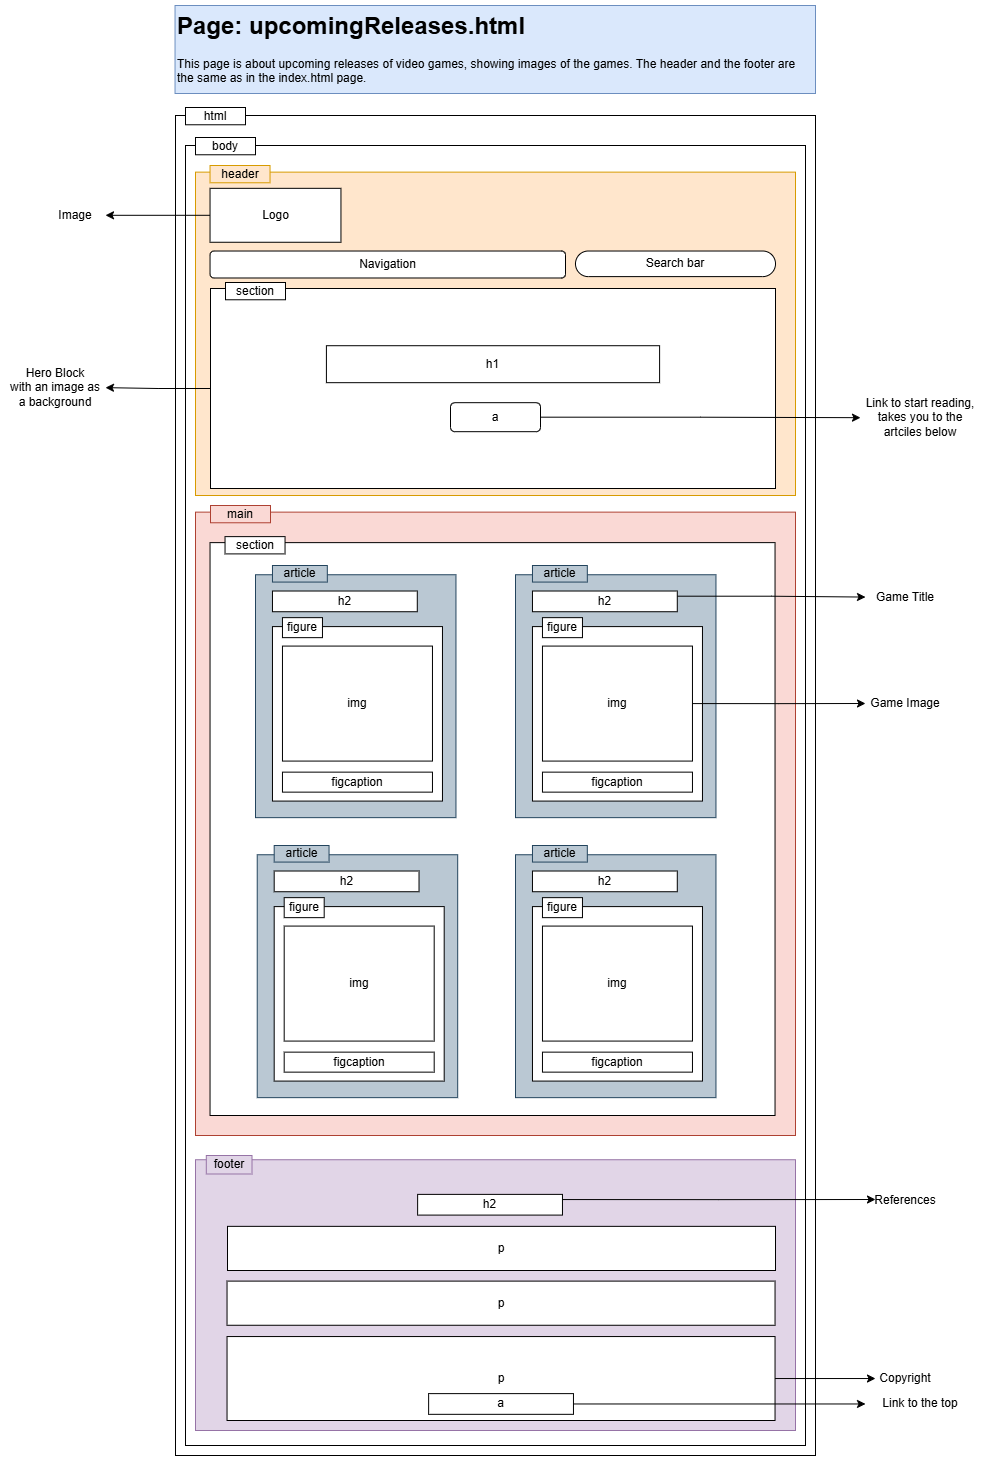

The diagram above was exported from draw.io. Its source (the exported page's mxGraphModel, read from the mxfile embedded in the PNG):
<mxGraphModel dx="3543" dy="933" grid="1" gridSize="10" guides="1" tooltips="1" connect="1" arrows="1" fold="1" page="1" pageScale="1" pageWidth="850" pageHeight="1100" math="0" shadow="0">
  <root>
    <mxCell id="0" />
    <mxCell id="1" parent="0" />
    <mxCell id="H5BwB9m3LWu2dsPUaTor-1" value="" style="rounded=0;whiteSpace=wrap;html=1;" vertex="1" parent="1">
      <mxGeometry x="-780" y="150" width="640" height="1340" as="geometry" />
    </mxCell>
    <mxCell id="H5BwB9m3LWu2dsPUaTor-2" value="" style="rounded=0;whiteSpace=wrap;html=1;" vertex="1" parent="1">
      <mxGeometry x="-770" y="180" width="620" height="1300" as="geometry" />
    </mxCell>
    <mxCell id="H5BwB9m3LWu2dsPUaTor-5" value="html" style="rounded=0;whiteSpace=wrap;html=1;" vertex="1" parent="1">
      <mxGeometry x="-770" y="142" width="60" height="17.27" as="geometry" />
    </mxCell>
    <mxCell id="H5BwB9m3LWu2dsPUaTor-6" value="Link to start reading, takes you to the artciles below" style="text;html=1;align=center;verticalAlign=middle;whiteSpace=wrap;rounded=0;" vertex="1" parent="1">
      <mxGeometry x="-95" y="437.18" width="120" height="30" as="geometry" />
    </mxCell>
    <mxCell id="H5BwB9m3LWu2dsPUaTor-8" value="body" style="rounded=0;whiteSpace=wrap;html=1;" vertex="1" parent="1">
      <mxGeometry x="-760" y="172" width="60" height="17.27" as="geometry" />
    </mxCell>
    <mxCell id="H5BwB9m3LWu2dsPUaTor-9" value="" style="rounded=0;whiteSpace=wrap;html=1;fillColor=#ffe6cc;strokeColor=#d79b00;" vertex="1" parent="1">
      <mxGeometry x="-760" y="206.63" width="600" height="323.37" as="geometry" />
    </mxCell>
    <mxCell id="H5BwB9m3LWu2dsPUaTor-10" style="edgeStyle=orthogonalEdgeStyle;rounded=0;orthogonalLoop=1;jettySize=auto;html=1;exitX=0;exitY=0.5;exitDx=0;exitDy=0;" edge="1" parent="1" source="H5BwB9m3LWu2dsPUaTor-11" target="H5BwB9m3LWu2dsPUaTor-38">
      <mxGeometry relative="1" as="geometry">
        <mxPoint x="-840" y="249.3157894736844" as="targetPoint" />
      </mxGeometry>
    </mxCell>
    <mxCell id="H5BwB9m3LWu2dsPUaTor-11" value="Logo" style="rounded=0;whiteSpace=wrap;html=1;" vertex="1" parent="1">
      <mxGeometry x="-745.459090909091" y="222.8296383647799" width="130.9090909090909" height="53.93081761006291" as="geometry" />
    </mxCell>
    <mxCell id="H5BwB9m3LWu2dsPUaTor-12" value="Navigation" style="rounded=1;whiteSpace=wrap;html=1;" vertex="1" parent="1">
      <mxGeometry x="-745.46" y="285.52" width="355.46" height="26.97" as="geometry" />
    </mxCell>
    <mxCell id="H5BwB9m3LWu2dsPUaTor-13" value="Search bar" style="rounded=1;whiteSpace=wrap;html=1;arcSize=50;" vertex="1" parent="1">
      <mxGeometry x="-380.00000000000006" y="285.52" width="200" height="25.59" as="geometry" />
    </mxCell>
    <mxCell id="H5BwB9m3LWu2dsPUaTor-14" value="header" style="rounded=0;whiteSpace=wrap;html=1;fillColor=#ffe6cc;strokeColor=#d79b00;" vertex="1" parent="1">
      <mxGeometry x="-745.46" y="200" width="60" height="17.27" as="geometry" />
    </mxCell>
    <mxCell id="H5BwB9m3LWu2dsPUaTor-15" style="edgeStyle=orthogonalEdgeStyle;rounded=0;orthogonalLoop=1;jettySize=auto;html=1;exitX=0;exitY=0.5;exitDx=0;exitDy=0;" edge="1" parent="1" source="H5BwB9m3LWu2dsPUaTor-16" target="H5BwB9m3LWu2dsPUaTor-17">
      <mxGeometry relative="1" as="geometry">
        <mxPoint x="-840" y="420.3333333333335" as="targetPoint" />
      </mxGeometry>
    </mxCell>
    <mxCell id="H5BwB9m3LWu2dsPUaTor-16" value="" style="rounded=0;whiteSpace=wrap;html=1;" vertex="1" parent="1">
      <mxGeometry x="-745" y="323" width="565" height="200" as="geometry" />
    </mxCell>
    <mxCell id="H5BwB9m3LWu2dsPUaTor-17" value="Hero Block&lt;br&gt;with an image as a background" style="text;html=1;align=center;verticalAlign=middle;whiteSpace=wrap;rounded=0;" vertex="1" parent="1">
      <mxGeometry x="-950" y="407.18" width="100" height="30" as="geometry" />
    </mxCell>
    <mxCell id="H5BwB9m3LWu2dsPUaTor-18" value="h1" style="rounded=0;whiteSpace=wrap;html=1;" vertex="1" parent="1">
      <mxGeometry x="-629.09" y="380.21" width="333.19" height="36.97" as="geometry" />
    </mxCell>
    <mxCell id="H5BwB9m3LWu2dsPUaTor-19" style="edgeStyle=orthogonalEdgeStyle;rounded=0;orthogonalLoop=1;jettySize=auto;html=1;exitX=1;exitY=0.5;exitDx=0;exitDy=0;entryX=0;entryY=0.5;entryDx=0;entryDy=0;" edge="1" parent="1" source="H5BwB9m3LWu2dsPUaTor-20" target="H5BwB9m3LWu2dsPUaTor-6">
      <mxGeometry relative="1" as="geometry" />
    </mxCell>
    <mxCell id="H5BwB9m3LWu2dsPUaTor-20" value="a" style="rounded=1;whiteSpace=wrap;html=1;" vertex="1" parent="1">
      <mxGeometry x="-505" y="437.18" width="90" height="29" as="geometry" />
    </mxCell>
    <mxCell id="H5BwB9m3LWu2dsPUaTor-21" value="section" style="rounded=0;whiteSpace=wrap;html=1;" vertex="1" parent="1">
      <mxGeometry x="-730" y="317" width="60" height="17.27" as="geometry" />
    </mxCell>
    <mxCell id="H5BwB9m3LWu2dsPUaTor-22" value="" style="rounded=0;whiteSpace=wrap;html=1;fillColor=#fad9d5;strokeColor=#ae4132;" vertex="1" parent="1">
      <mxGeometry x="-760" y="546.63" width="600" height="623.37" as="geometry" />
    </mxCell>
    <mxCell id="H5BwB9m3LWu2dsPUaTor-23" value="main" style="rounded=0;whiteSpace=wrap;html=1;fillColor=#fad9d5;strokeColor=#ae4132;" vertex="1" parent="1">
      <mxGeometry x="-745" y="540" width="60" height="17.27" as="geometry" />
    </mxCell>
    <mxCell id="H5BwB9m3LWu2dsPUaTor-24" value="" style="rounded=0;whiteSpace=wrap;html=1;" vertex="1" parent="1">
      <mxGeometry x="-745.46" y="577.13" width="565" height="572.87" as="geometry" />
    </mxCell>
    <mxCell id="H5BwB9m3LWu2dsPUaTor-25" value="section" style="rounded=0;whiteSpace=wrap;html=1;" vertex="1" parent="1">
      <mxGeometry x="-730.46" y="571.13" width="60" height="17.27" as="geometry" />
    </mxCell>
    <mxCell id="H5BwB9m3LWu2dsPUaTor-38" value="Image" style="text;html=1;align=center;verticalAlign=middle;whiteSpace=wrap;rounded=0;" vertex="1" parent="1">
      <mxGeometry x="-910" y="234.8" width="60" height="30" as="geometry" />
    </mxCell>
    <mxCell id="H5BwB9m3LWu2dsPUaTor-48" value="" style="rounded=0;whiteSpace=wrap;html=1;fillColor=#bac8d3;strokeColor=#23445d;" vertex="1" parent="1">
      <mxGeometry x="-700" y="609.2499999999999" width="200.46" height="242.9" as="geometry" />
    </mxCell>
    <mxCell id="H5BwB9m3LWu2dsPUaTor-50" value="article" style="rounded=0;whiteSpace=wrap;html=1;fillColor=#bac8d3;strokeColor=#23445d;" vertex="1" parent="1">
      <mxGeometry x="-683.0422857142858" y="600.0003773584907" width="54.857142857142854" height="16.567547169811323" as="geometry" />
    </mxCell>
    <mxCell id="H5BwB9m3LWu2dsPUaTor-51" value="h2" style="rounded=0;whiteSpace=wrap;html=1;" vertex="1" parent="1">
      <mxGeometry x="-683.0428571428572" y="625.5173584905659" width="144.832" height="20.70943396226415" as="geometry" />
    </mxCell>
    <mxCell id="H5BwB9m3LWu2dsPUaTor-52" value="" style="rounded=0;whiteSpace=wrap;html=1;" vertex="1" parent="1">
      <mxGeometry x="-683.04" y="661.0999999999998" width="170" height="174.48" as="geometry" />
    </mxCell>
    <mxCell id="H5BwB9m3LWu2dsPUaTor-53" value="figure" style="rounded=0;whiteSpace=wrap;html=1;" vertex="1" parent="1">
      <mxGeometry x="-673.04" y="652.15" width="40" height="20" as="geometry" />
    </mxCell>
    <mxCell id="H5BwB9m3LWu2dsPUaTor-54" value="figcaption" style="rounded=0;whiteSpace=wrap;html=1;" vertex="1" parent="1">
      <mxGeometry x="-673.04" y="806.6399999999998" width="150" height="20" as="geometry" />
    </mxCell>
    <mxCell id="H5BwB9m3LWu2dsPUaTor-55" value="img" style="rounded=0;whiteSpace=wrap;html=1;" vertex="1" parent="1">
      <mxGeometry x="-673.04" y="680.5799999999998" width="150" height="115" as="geometry" />
    </mxCell>
    <mxCell id="H5BwB9m3LWu2dsPUaTor-96" value="&lt;h1 style=&quot;margin-top: 0px;&quot;&gt;Page: upcomingReleases.html&lt;/h1&gt;&lt;p&gt;This page is about upcoming releases of video games, showing images of the games. The header and the footer are the same as in the index.html page.&lt;/p&gt;" style="text;html=1;whiteSpace=wrap;overflow=hidden;rounded=0;fillColor=#dae8fc;strokeColor=#6c8ebf;" vertex="1" parent="1">
      <mxGeometry x="-780.46" y="40" width="640.46" height="88" as="geometry" />
    </mxCell>
    <mxCell id="VQjRg7L7WaTaJIYfkBtE-1" value="" style="rounded=0;whiteSpace=wrap;html=1;fillColor=#e1d5e7;strokeColor=#9673a6;" vertex="1" parent="1">
      <mxGeometry x="-760" y="1194.24" width="600" height="270.76" as="geometry" />
    </mxCell>
    <mxCell id="VQjRg7L7WaTaJIYfkBtE-2" value="footer" style="rounded=0;whiteSpace=wrap;html=1;fillColor=#e1d5e7;strokeColor=#9673a6;" vertex="1" parent="1">
      <mxGeometry x="-749.1968571428571" y="1189.9990566037736" width="45.714285714285715" height="18.49056603773585" as="geometry" />
    </mxCell>
    <mxCell id="VQjRg7L7WaTaJIYfkBtE-3" style="edgeStyle=orthogonalEdgeStyle;rounded=0;orthogonalLoop=1;jettySize=auto;html=1;exitX=1;exitY=0.25;exitDx=0;exitDy=0;" edge="1" parent="1" source="VQjRg7L7WaTaJIYfkBtE-4">
      <mxGeometry relative="1" as="geometry">
        <mxPoint x="-80" y="1234" as="targetPoint" />
      </mxGeometry>
    </mxCell>
    <mxCell id="VQjRg7L7WaTaJIYfkBtE-4" value="h2" style="rounded=0;whiteSpace=wrap;html=1;" vertex="1" parent="1">
      <mxGeometry x="-537.8728571428572" y="1228.8773584905662" width="144.832" height="20.70943396226415" as="geometry" />
    </mxCell>
    <mxCell id="VQjRg7L7WaTaJIYfkBtE-5" value="p" style="rounded=0;whiteSpace=wrap;html=1;" vertex="1" parent="1">
      <mxGeometry x="-728" y="1260.85" width="548" height="44.15" as="geometry" />
    </mxCell>
    <mxCell id="VQjRg7L7WaTaJIYfkBtE-6" value="p" style="rounded=0;whiteSpace=wrap;html=1;" vertex="1" parent="1">
      <mxGeometry x="-728.46" y="1315.61" width="548" height="44.15" as="geometry" />
    </mxCell>
    <mxCell id="VQjRg7L7WaTaJIYfkBtE-7" style="edgeStyle=orthogonalEdgeStyle;rounded=0;orthogonalLoop=1;jettySize=auto;html=1;exitX=1;exitY=0.5;exitDx=0;exitDy=0;" edge="1" parent="1" source="VQjRg7L7WaTaJIYfkBtE-8" target="VQjRg7L7WaTaJIYfkBtE-12">
      <mxGeometry relative="1" as="geometry">
        <mxPoint x="-70" y="1412.6666666666665" as="targetPoint" />
      </mxGeometry>
    </mxCell>
    <mxCell id="VQjRg7L7WaTaJIYfkBtE-8" value="p" style="rounded=0;whiteSpace=wrap;html=1;" vertex="1" parent="1">
      <mxGeometry x="-728.46" y="1371.05" width="548" height="83.95" as="geometry" />
    </mxCell>
    <mxCell id="VQjRg7L7WaTaJIYfkBtE-9" style="edgeStyle=orthogonalEdgeStyle;rounded=0;orthogonalLoop=1;jettySize=auto;html=1;exitX=1;exitY=0.5;exitDx=0;exitDy=0;" edge="1" parent="1" source="VQjRg7L7WaTaJIYfkBtE-10" target="VQjRg7L7WaTaJIYfkBtE-13">
      <mxGeometry relative="1" as="geometry">
        <mxPoint x="-100" y="1438.4482758620688" as="targetPoint" />
      </mxGeometry>
    </mxCell>
    <mxCell id="VQjRg7L7WaTaJIYfkBtE-10" value="a" style="rounded=0;whiteSpace=wrap;html=1;" vertex="1" parent="1">
      <mxGeometry x="-526.8728571428572" y="1428.1173584905662" width="144.832" height="20.70943396226415" as="geometry" />
    </mxCell>
    <mxCell id="VQjRg7L7WaTaJIYfkBtE-11" value="References" style="text;html=1;align=center;verticalAlign=middle;whiteSpace=wrap;rounded=0;" vertex="1" parent="1">
      <mxGeometry x="-80" y="1220" width="60" height="30" as="geometry" />
    </mxCell>
    <mxCell id="VQjRg7L7WaTaJIYfkBtE-12" value="Copyright" style="text;html=1;align=center;verticalAlign=middle;whiteSpace=wrap;rounded=0;" vertex="1" parent="1">
      <mxGeometry x="-80" y="1398.03" width="60" height="30" as="geometry" />
    </mxCell>
    <mxCell id="VQjRg7L7WaTaJIYfkBtE-13" value="Link to the top" style="text;html=1;align=center;verticalAlign=middle;whiteSpace=wrap;rounded=0;" vertex="1" parent="1">
      <mxGeometry x="-90" y="1423.47" width="110" height="30" as="geometry" />
    </mxCell>
    <mxCell id="_r78uBmQqUTeiX0Nj5JF-1" value="" style="rounded=0;whiteSpace=wrap;html=1;fillColor=#bac8d3;strokeColor=#23445d;" vertex="1" parent="1">
      <mxGeometry x="-440" y="609.2499999999999" width="200.46" height="242.9" as="geometry" />
    </mxCell>
    <mxCell id="_r78uBmQqUTeiX0Nj5JF-2" value="article" style="rounded=0;whiteSpace=wrap;html=1;fillColor=#bac8d3;strokeColor=#23445d;" vertex="1" parent="1">
      <mxGeometry x="-423.04228571428575" y="600.0003773584907" width="54.857142857142854" height="16.567547169811323" as="geometry" />
    </mxCell>
    <mxCell id="_r78uBmQqUTeiX0Nj5JF-22" style="edgeStyle=orthogonalEdgeStyle;rounded=0;orthogonalLoop=1;jettySize=auto;html=1;exitX=1;exitY=0.25;exitDx=0;exitDy=0;" edge="1" parent="1" source="_r78uBmQqUTeiX0Nj5JF-3" target="_r78uBmQqUTeiX0Nj5JF-23">
      <mxGeometry relative="1" as="geometry">
        <mxPoint x="-90" y="630.3809523809523" as="targetPoint" />
      </mxGeometry>
    </mxCell>
    <mxCell id="_r78uBmQqUTeiX0Nj5JF-3" value="h2" style="rounded=0;whiteSpace=wrap;html=1;" vertex="1" parent="1">
      <mxGeometry x="-423.0428571428572" y="625.5173584905659" width="144.832" height="20.70943396226415" as="geometry" />
    </mxCell>
    <mxCell id="_r78uBmQqUTeiX0Nj5JF-4" value="" style="rounded=0;whiteSpace=wrap;html=1;" vertex="1" parent="1">
      <mxGeometry x="-423.03999999999996" y="661.0999999999998" width="170" height="174.48" as="geometry" />
    </mxCell>
    <mxCell id="_r78uBmQqUTeiX0Nj5JF-5" value="figure" style="rounded=0;whiteSpace=wrap;html=1;" vertex="1" parent="1">
      <mxGeometry x="-413.03999999999996" y="652.15" width="40" height="20" as="geometry" />
    </mxCell>
    <mxCell id="_r78uBmQqUTeiX0Nj5JF-6" value="figcaption" style="rounded=0;whiteSpace=wrap;html=1;" vertex="1" parent="1">
      <mxGeometry x="-413.03999999999996" y="806.6399999999998" width="150" height="20" as="geometry" />
    </mxCell>
    <mxCell id="_r78uBmQqUTeiX0Nj5JF-25" style="edgeStyle=orthogonalEdgeStyle;rounded=0;orthogonalLoop=1;jettySize=auto;html=1;exitX=1;exitY=0.5;exitDx=0;exitDy=0;" edge="1" parent="1" source="_r78uBmQqUTeiX0Nj5JF-7">
      <mxGeometry relative="1" as="geometry">
        <mxPoint x="-90" y="738" as="targetPoint" />
      </mxGeometry>
    </mxCell>
    <mxCell id="_r78uBmQqUTeiX0Nj5JF-7" value="img" style="rounded=0;whiteSpace=wrap;html=1;" vertex="1" parent="1">
      <mxGeometry x="-413.03999999999996" y="680.5799999999998" width="150" height="115" as="geometry" />
    </mxCell>
    <mxCell id="_r78uBmQqUTeiX0Nj5JF-8" value="" style="rounded=0;whiteSpace=wrap;html=1;fillColor=#bac8d3;strokeColor=#23445d;" vertex="1" parent="1">
      <mxGeometry x="-698.27" y="889.2499999999999" width="200.46" height="242.9" as="geometry" />
    </mxCell>
    <mxCell id="_r78uBmQqUTeiX0Nj5JF-9" value="article" style="rounded=0;whiteSpace=wrap;html=1;fillColor=#bac8d3;strokeColor=#23445d;" vertex="1" parent="1">
      <mxGeometry x="-681.3122857142857" y="880.0003773584907" width="54.857142857142854" height="16.567547169811323" as="geometry" />
    </mxCell>
    <mxCell id="_r78uBmQqUTeiX0Nj5JF-10" value="h2" style="rounded=0;whiteSpace=wrap;html=1;" vertex="1" parent="1">
      <mxGeometry x="-681.3128571428572" y="905.5173584905659" width="144.832" height="20.70943396226415" as="geometry" />
    </mxCell>
    <mxCell id="_r78uBmQqUTeiX0Nj5JF-11" value="" style="rounded=0;whiteSpace=wrap;html=1;" vertex="1" parent="1">
      <mxGeometry x="-681.31" y="941.0999999999998" width="170" height="174.48" as="geometry" />
    </mxCell>
    <mxCell id="_r78uBmQqUTeiX0Nj5JF-12" value="figure" style="rounded=0;whiteSpace=wrap;html=1;" vertex="1" parent="1">
      <mxGeometry x="-671.31" y="932.15" width="40" height="20" as="geometry" />
    </mxCell>
    <mxCell id="_r78uBmQqUTeiX0Nj5JF-13" value="figcaption" style="rounded=0;whiteSpace=wrap;html=1;" vertex="1" parent="1">
      <mxGeometry x="-671.31" y="1086.6399999999999" width="150" height="20" as="geometry" />
    </mxCell>
    <mxCell id="_r78uBmQqUTeiX0Nj5JF-14" value="img" style="rounded=0;whiteSpace=wrap;html=1;" vertex="1" parent="1">
      <mxGeometry x="-671.31" y="960.5799999999998" width="150" height="115" as="geometry" />
    </mxCell>
    <mxCell id="_r78uBmQqUTeiX0Nj5JF-15" value="" style="rounded=0;whiteSpace=wrap;html=1;fillColor=#bac8d3;strokeColor=#23445d;" vertex="1" parent="1">
      <mxGeometry x="-440" y="889.2499999999999" width="200.46" height="242.9" as="geometry" />
    </mxCell>
    <mxCell id="_r78uBmQqUTeiX0Nj5JF-16" value="article" style="rounded=0;whiteSpace=wrap;html=1;fillColor=#bac8d3;strokeColor=#23445d;" vertex="1" parent="1">
      <mxGeometry x="-423.04228571428575" y="880.0003773584907" width="54.857142857142854" height="16.567547169811323" as="geometry" />
    </mxCell>
    <mxCell id="_r78uBmQqUTeiX0Nj5JF-17" value="h2" style="rounded=0;whiteSpace=wrap;html=1;" vertex="1" parent="1">
      <mxGeometry x="-423.0428571428572" y="905.5173584905659" width="144.832" height="20.70943396226415" as="geometry" />
    </mxCell>
    <mxCell id="_r78uBmQqUTeiX0Nj5JF-18" value="" style="rounded=0;whiteSpace=wrap;html=1;" vertex="1" parent="1">
      <mxGeometry x="-423.03999999999996" y="941.0999999999998" width="170" height="174.48" as="geometry" />
    </mxCell>
    <mxCell id="_r78uBmQqUTeiX0Nj5JF-19" value="figure" style="rounded=0;whiteSpace=wrap;html=1;" vertex="1" parent="1">
      <mxGeometry x="-413.03999999999996" y="932.15" width="40" height="20" as="geometry" />
    </mxCell>
    <mxCell id="_r78uBmQqUTeiX0Nj5JF-20" value="figcaption" style="rounded=0;whiteSpace=wrap;html=1;" vertex="1" parent="1">
      <mxGeometry x="-413.03999999999996" y="1086.6399999999999" width="150" height="20" as="geometry" />
    </mxCell>
    <mxCell id="_r78uBmQqUTeiX0Nj5JF-21" value="img" style="rounded=0;whiteSpace=wrap;html=1;" vertex="1" parent="1">
      <mxGeometry x="-413.03999999999996" y="960.5799999999998" width="150" height="115" as="geometry" />
    </mxCell>
    <mxCell id="_r78uBmQqUTeiX0Nj5JF-23" value="Game Title" style="text;html=1;align=center;verticalAlign=middle;whiteSpace=wrap;rounded=0;" vertex="1" parent="1">
      <mxGeometry x="-90" y="616.57" width="80" height="30" as="geometry" />
    </mxCell>
    <mxCell id="_r78uBmQqUTeiX0Nj5JF-26" value="Game Image" style="text;html=1;align=center;verticalAlign=middle;whiteSpace=wrap;rounded=0;" vertex="1" parent="1">
      <mxGeometry x="-90" y="723.08" width="80" height="30" as="geometry" />
    </mxCell>
  </root>
</mxGraphModel>